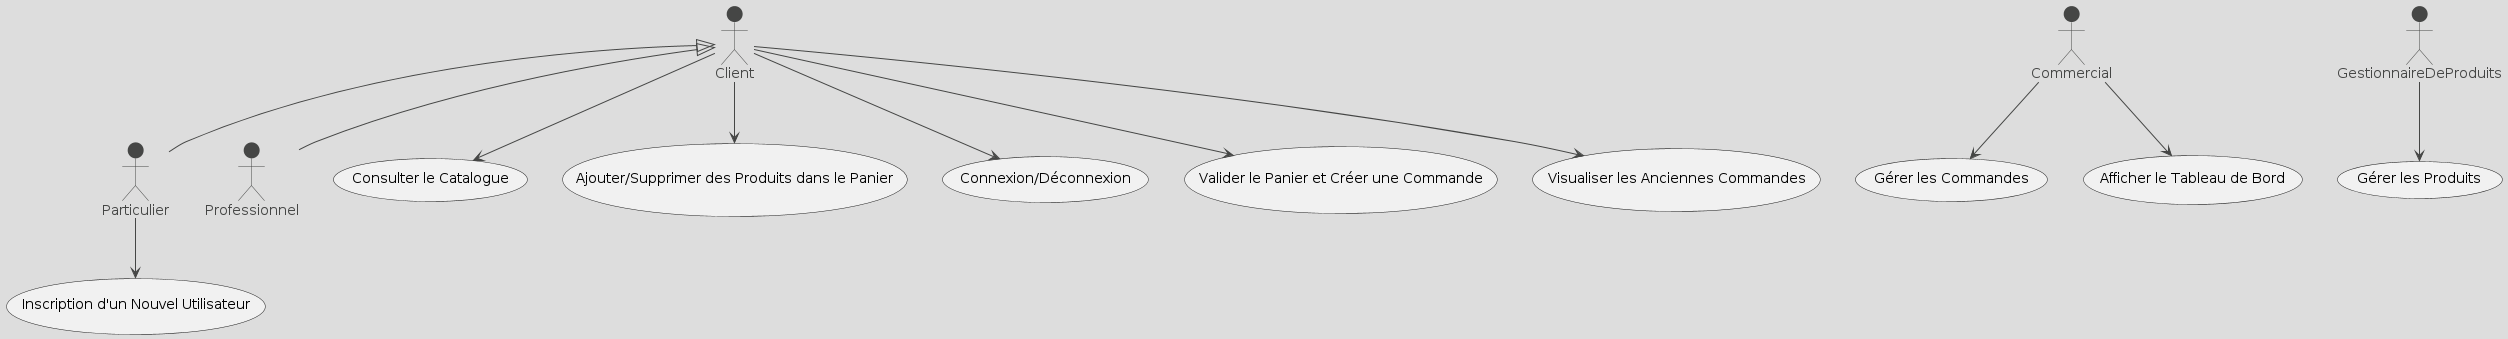

The diagram above was rendered by PlantUML. Its source (embedded in the PNG):
@startuml
!theme toy
actor Client
actor Particulier as P
actor Professionnel as Pro
actor Commercial
actor GestionnaireDeProduits as GDP

Client <|-- P
Client <|-- Pro

usecase "Consulter le Catalogue" as UC1
usecase "Ajouter/Supprimer des Produits dans le Panier" as UC2
usecase "Inscription d'un Nouvel Utilisateur" as UC3
usecase "Connexion/Déconnexion" as UC4
usecase "Valider le Panier et Créer une Commande" as UC5
usecase "Visualiser les Anciennes Commandes" as UC6
usecase "Gérer les Produits" as UC7
usecase "Gérer les Commandes" as UC8
usecase "Afficher le Tableau de Bord" as UC9

Client --> UC1
Client --> UC2
P --> UC3
Client --> UC4
Client --> UC5
Client --> UC6
GDP --> UC7
Commercial --> UC8
Commercial --> UC9
@enduml